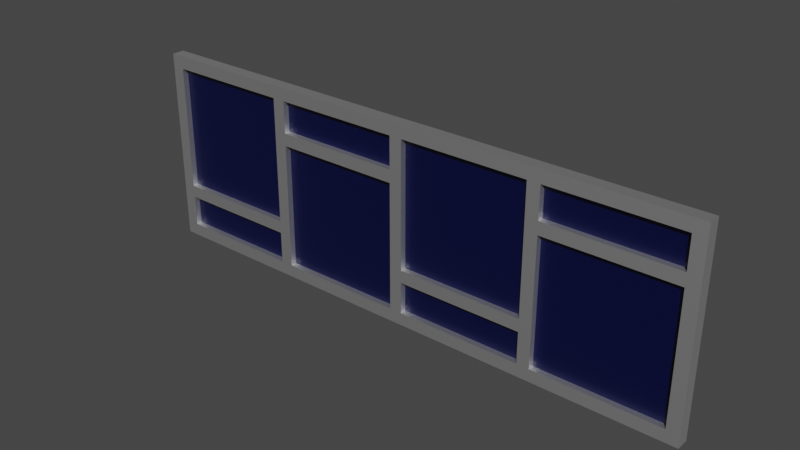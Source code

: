 # Source: Janela_Dupla_Extendida.blend  (saved by Blender 2.80.75; exported with 4.5.12 LTS)
import bpy
from mathutils import Matrix  # noqa: F401  (used for matrix-valued properties, if any)

bpy.ops.wm.read_factory_settings(use_empty=True)
scene = bpy.context.scene
scene.name = 'Scene'

# ---- collections
col_collection = bpy.data.collections.new('Collection'); scene.collection.children.link(col_collection)

# ---- materials (node trees are filled in below, after node groups)
mat_branco_metal = bpy.data.materials.new('branco_metal')
mat_branco_metal.use_transparent_shadow = False
mat_azul_vidro = bpy.data.materials.new('azul_vidro')
mat_azul_vidro.alpha_threshold = 0.0
mat_azul_vidro.use_transparent_shadow = False
mat_azul_vidro.line_color = (0.0, 0.0, 0.0, 1.0)
mat_branco_metal_001 = bpy.data.materials.new('branco_metal.001')
mat_branco_metal_001.use_transparent_shadow = False
mat_azul_vidro_001 = bpy.data.materials.new('azul_vidro.001')
mat_azul_vidro_001.alpha_threshold = 0.0
mat_azul_vidro_001.use_transparent_shadow = False
mat_azul_vidro_001.line_color = (0.0, 0.0, 0.0, 1.0)

# ---- material node trees
mat_branco_metal.use_nodes = True; mat_branco_metal.node_tree.nodes.clear()
_N = mat_branco_metal.node_tree.nodes; _L = mat_branco_metal.node_tree.links
n0 = _N.new('ShaderNodeOutputMaterial'); n0.name = 'Material Output'; n0.location = (300, 300)
n1 = _N.new('ShaderNodeBsdfPrincipled'); n1.name = 'Principled BSDF'; n1.location = (10, 300)
n1.distribution = 'GGX'
n1.subsurface_method = 'BURLEY'
n1.inputs[0].default_value = (1.0, 1.0, 1.0, 1.0)
n1.inputs[1].default_value = 1.0
n1.inputs[3].default_value = 1.45
n1.inputs[27].default_value = (0.0, 0.0, 0.0, 1.0)
n1.inputs[28].default_value = 1.0
_L.new(n1.outputs[0], n0.inputs[0])
n0.is_active_output = True
mat_azul_vidro.use_nodes = True; mat_azul_vidro.node_tree.nodes.clear()
_N = mat_azul_vidro.node_tree.nodes; _L = mat_azul_vidro.node_tree.links
n0 = _N.new('ShaderNodeOutputMaterial'); n0.name = 'Material Output'; n0.location = (300, 300)
n1 = _N.new('ShaderNodeBsdfPrincipled'); n1.name = 'Principled BSDF'; n1.location = (10, 300)
n1.distribution = 'GGX'
n1.subsurface_method = 'BURLEY'
n1.inputs[0].default_value = (0.0007159, 0.00202, 0.03968, 1.0)
n1.inputs[2].default_value = 0.4
n1.inputs[3].default_value = 1.45
n1.inputs[27].default_value = (0.0, 0.0, 0.0, 1.0)
n1.inputs[28].default_value = 1.0
_L.new(n1.outputs[0], n0.inputs[0])
n0.is_active_output = True
mat_branco_metal_001.use_nodes = True; mat_branco_metal_001.node_tree.nodes.clear()
_N = mat_branco_metal_001.node_tree.nodes; _L = mat_branco_metal_001.node_tree.links
n0 = _N.new('ShaderNodeOutputMaterial'); n0.name = 'Material Output'; n0.location = (300, 300)
n1 = _N.new('ShaderNodeBsdfPrincipled'); n1.name = 'Principled BSDF'; n1.location = (10, 300)
n1.distribution = 'GGX'
n1.subsurface_method = 'BURLEY'
n1.inputs[0].default_value = (1.0, 1.0, 1.0, 1.0)
n1.inputs[1].default_value = 1.0
n1.inputs[3].default_value = 1.45
n1.inputs[27].default_value = (0.0, 0.0, 0.0, 1.0)
n1.inputs[28].default_value = 1.0
_L.new(n1.outputs[0], n0.inputs[0])
n0.is_active_output = True
mat_azul_vidro_001.use_nodes = True; mat_azul_vidro_001.node_tree.nodes.clear()
_N = mat_azul_vidro_001.node_tree.nodes; _L = mat_azul_vidro_001.node_tree.links
n0 = _N.new('ShaderNodeOutputMaterial'); n0.name = 'Material Output'; n0.location = (300, 300)
n1 = _N.new('ShaderNodeBsdfPrincipled'); n1.name = 'Principled BSDF'; n1.location = (10, 300)
n1.distribution = 'GGX'
n1.subsurface_method = 'BURLEY'
n1.inputs[0].default_value = (0.0007159, 0.00202, 0.03968, 1.0)
n1.inputs[2].default_value = 0.4
n1.inputs[3].default_value = 1.45
n1.inputs[27].default_value = (0.0, 0.0, 0.0, 1.0)
n1.inputs[28].default_value = 1.0
_L.new(n1.outputs[0], n0.inputs[0])
n0.is_active_output = True

# ---- world
world_world = bpy.data.worlds.new('World'); scene.world = world_world
world_world.use_nodes = True; world_world.node_tree.nodes.clear()
_N = world_world.node_tree.nodes; _L = world_world.node_tree.links
n0 = _N.new('ShaderNodeOutputWorld'); n0.name = 'World Output'; n0.location = (300, 300)
n1 = _N.new('ShaderNodeBackground'); n1.name = 'Background'; n1.location = (10, 300)
n1.inputs[0].default_value = (0.05088, 0.05088, 0.05088, 1.0)
_L.new(n1.outputs[0], n0.inputs[0])
n0.is_active_output = True
world_world.color = (0.05088, 0.05088, 0.05088)
world_world.use_sun_shadow = False
world_world.sun_shadow_jitter_overblur = 0.0

# ---- meshes
me_cube_006 = bpy.data.meshes.new('Cube.006')
me_cube_006.from_pydata([(13.5, -1.0, -0.1), (6.5, -1.0, -2.3), (-13.5, -1.0, -2.3), (-15.5, -1.0, -2.3), (8.5, -1.0, -2.1), (15.5, -1.0, -2.3), (15.5, -1.0, -2.1), (6.5, 1.0, 0.1), (-15.5, -1.0, -0.1), (-15.5, -1.0, 0.1), (8.5, -1.0, 0.1), (15.5, -1.0, -0.1), (-15.5, -1.0, -2.1), (-13.5, -1.0, -2.1), (-13.5, -1.0, -0.1), (6.5, -1.0, -2.1), (8.5, 0.05, -0.1), (13.5, 0.05, -0.1), (8.5, -0.05, -0.1), (8.5, 0.05, -2.1), (13.5, -0.05, -2.1), (-13.5, 0.05, -0.1), (-13.5, -0.05, -0.1), (-13.5, 0.05, -2.1), (-13.5, -0.05, -2.1), (6.5, -0.05, -2.1), (-13.5, -1.0, 2.1), (-13.5, 1.0, 2.1), (13.5, -1.0, 2.3), (-6.5, 1.0, 2.3), (13.5, 1.0, 2.3), (-6.5, -1.0, 2.1), (13.5, 1.0, 2.1), (15.5, 1.0, 2.3), (-8.5, -1.0, 2.1), (-15.5, -1.0, 2.3), (-15.5, 1.0, 2.1), (15.5, -1.0, 0.1), (-6.5, -1.0, 0.1), (-8.5, -1.0, 0.1), (-8.5, 1.0, 2.1), (-8.5, 0.05, 0.1), (-13.5, 0.05, 0.1), (-8.5, -0.05, 2.1), (13.5, 0.05, 0.1), (-6.5, 0.05, 0.1), (13.5, 0.05, 2.1), (-6.5, -0.05, 2.1), (13.5, -1.0, -2.1), (13.5, 1.0, -2.1), (13.5, 1.0, -0.1), (6.5, 1.0, -2.3), (-13.5, 1.0, -2.3), (-15.5, 1.0, -2.3), (8.5, 1.0, -2.3), (8.5, -1.0, -2.3), (8.5, 1.0, -2.1), (15.5, 1.0, -2.3), (15.5, 1.0, -2.1), (6.5, -1.0, -0.1), (-13.5, 1.0, -0.1), (6.5, -1.0, 0.1), (-13.5, 1.0, 0.1), (-15.5, 1.0, 0.1), (8.5, 1.0, -0.1), (8.5, 1.0, 0.1), (15.5, 1.0, -0.1), (15.5, 1.0, 0.1), (-15.5, 1.0, -2.1), (-15.5, 1.0, -0.1), (-13.5, 1.0, -2.1), (6.5, 1.0, -2.1), (6.5, 1.0, -0.1), (8.5, -1.0, -0.1), (13.5, -0.05, -0.1), (13.5, 0.05, -2.1), (8.5, -0.05, -2.1), (6.5, 0.05, -0.1), (6.5, -0.05, -0.1), (6.5, 0.05, -2.1), (-13.5, -1.0, 0.1), (-15.5, -1.0, 2.1), (-6.5, -1.0, 2.3), (15.5, -1.0, 2.3), (15.5, 1.0, 2.1), (-8.5, 1.0, 2.3), (-8.5, -1.0, 2.3), (-15.5, 1.0, 2.3), (-6.5, 1.0, 0.1), (-8.5, 1.0, 0.1), (15.5, -1.0, 2.1), (13.5, -1.0, 2.1), (13.5, -1.0, 0.1), (13.5, 1.0, 0.1), (-6.5, 1.0, 2.1), (-8.5, -0.05, 0.1), (-13.5, -0.05, 0.1), (-8.5, 0.05, 2.1), (-13.5, 0.05, 2.1), (-13.5, -0.05, 2.1), (13.5, -0.05, 0.1), (-6.5, -0.05, 0.1), (-6.5, 0.05, 2.1), (13.5, -0.05, 2.1)], [], [(48, 0, 50, 49), (49, 50, 66, 58), (6, 11, 0, 48), (49, 58, 6, 48), (66, 50, 0, 11), (1, 2, 3, 53, 52, 51, 54, 57, 5, 55), (71, 70, 68, 12, 13, 15, 4, 6, 58, 56), (51, 52, 53, 68, 70, 71, 56, 58, 57, 54), (55, 5, 6, 4, 15, 13, 12, 3, 2, 1), (72, 60, 69, 63, 62, 7, 65, 67, 66, 64), (61, 80, 9, 8, 14, 59, 73, 11, 37, 10), (59, 14, 8, 69, 60, 72, 64, 66, 11, 73), (68, 69, 60, 70), (70, 60, 14, 13), (13, 14, 8, 12), (68, 70, 13, 12), (60, 69, 8, 14), (15, 59, 72, 71), (71, 72, 64, 56), (56, 64, 73, 4), (4, 73, 59, 15), (71, 56, 4, 15), (64, 72, 59, 73), (16, 19, 76, 18), (74, 18, 76, 20), (20, 76, 19, 75), (75, 17, 74, 20), (17, 16, 18, 74), (75, 19, 16, 17), (21, 23, 24, 22), (78, 22, 24, 25), (25, 24, 23, 79), (79, 77, 78, 25), (77, 21, 22, 78), (79, 23, 21, 77), (26, 80, 62, 27), (27, 62, 63, 36), (81, 9, 80, 26), (27, 36, 81, 26), (63, 62, 80, 9), (82, 28, 83, 33, 30, 29, 85, 87, 35, 86), (94, 32, 84, 90, 91, 31, 34, 81, 36, 40), (29, 30, 33, 84, 32, 94, 40, 36, 87, 85), (58, 66, 67, 84, 33, 83, 90, 37, 11, 6, 5, 57), (86, 35, 81, 34, 31, 91, 90, 83, 28, 82), (38, 92, 37, 67, 93, 88, 89, 63, 9, 39), (84, 67, 93, 32), (32, 93, 92, 91), (91, 92, 37, 90), (84, 32, 91, 90), (93, 67, 37, 92), (31, 38, 88, 94), (94, 88, 89, 40), (40, 89, 39, 34), (34, 39, 38, 31), (94, 40, 34, 31), (89, 88, 38, 39), (41, 97, 43, 95), (96, 95, 43, 99), (99, 43, 97, 98), (98, 42, 96, 99), (42, 41, 95, 96), (98, 97, 41, 42), (44, 46, 103, 100), (101, 100, 103, 47), (47, 103, 46, 102), (102, 45, 101, 47), (45, 44, 100, 101), (102, 46, 44, 45), (68, 53, 3, 12, 8, 9, 81, 35, 87, 36, 63, 69)])
me_cube_006.polygons.foreach_set('material_index', [0, 0, 0, 0, 0, 0, 0, 0, 0, 0, 0, 0, 0, 0, 0, 0, 0, 0, 0, 0, 0, 0, 0, 1, 1, 1, 1, 1, 1, 1, 1, 1, 1, 1, 1, 0, 0, 0, 0, 0, 0, 0, 0, 0, 0, 0, 0, 0, 0, 0, 0, 0, 0, 0, 0, 0, 0, 1, 1, 1, 1, 1, 1, 1, 1, 1, 1, 1, 1, 0])
_uv = me_cube_006.uv_layers.new(name='UVMap')
_uv.uv.foreach_set('vector', [0.375, 0.0, 0.625, 0.0, 0.625, 0.25, 0.375, 0.25, 0.375, 0.25, 0.625, 0.25, 0.625, 0.5, 0.375, 0.5, 0.375, 0.75, 0.625, 0.75, 0.625, 1.0, 0.375, 1.0, 0.125, 0.5, 0.375, 0.5, 0.375, 0.75, 0.125, 0.75, 0.625, 0.5, 0.875, 0.5, 0.875, 0.75, 0.625, 0.75, 0.375, 0.0, 0.625, 0.0, 0.625, 0.0, 0.625, 0.25, 0.625, 0.25, 0.375, 0.25, 0.375, 0.25, 0.375, 0.25, 0.375, 0.0, 0.375, 0.0, 0.375, 0.5, 0.625, 0.5, 0.625, 0.5, 0.625, 0.75, 0.625, 0.75, 0.375, 0.75, 0.375, 0.75, 0.375, 0.75, 0.375, 0.5, 0.375, 0.5, 0.375, 0.25, 0.625, 0.25, 0.625, 0.25, 0.625, 0.5, 0.625, 0.5, 0.375, 0.5, 0.375, 0.5, 0.375, 0.5, 0.375, 0.25, 0.375, 0.25, 0.375, 1.0, 0.375, 1.0, 0.375, 0.75, 0.375, 0.75, 0.375, 0.75, 0.625, 0.75, 0.625, 0.75, 0.625, 1.0, 0.625, 1.0, 0.375, 1.0, 0.375, 0.25, 0.625, 0.25, 0.625, 0.25, 0.625, 0.5, 0.625, 0.5, 0.375, 0.5, 0.375, 0.5, 0.375, 0.5, 0.375, 0.25, 0.375, 0.25, 0.375, 0.75, 0.625, 0.75, 0.625, 0.75, 0.625, 1.0, 0.625, 1.0, 0.375, 1.0, 0.375, 1.0, 0.375, 1.0, 0.375, 0.75, 0.375, 0.75, 0.375, 0.0, 0.625, 0.0, 0.625, 0.0, 0.625, 0.25, 0.625, 0.25, 0.375, 0.25, 0.375, 0.25, 0.375, 0.25, 0.375, 0.0, 0.375, 0.0, 0.375, 0.25, 0.625, 0.25, 0.625, 0.5, 0.375, 0.5, 0.375, 0.5, 0.625, 0.5, 0.625, 0.75, 0.375, 0.75, 0.375, 0.75, 0.625, 0.75, 0.625, 1.0, 0.375, 1.0, 0.125, 0.5, 0.375, 0.5, 0.375, 0.75, 0.125, 0.75, 0.625, 0.5, 0.875, 0.5, 0.875, 0.75, 0.625, 0.75, 0.375, 0.0, 0.625, 0.0, 0.625, 0.25, 0.375, 0.25, 0.375, 0.25, 0.625, 0.25, 0.625, 0.5, 0.375, 0.5, 0.375, 0.5, 0.625, 0.5, 0.625, 0.75, 0.375, 0.75, 0.375, 0.75, 0.625, 0.75, 0.625, 1.0, 0.375, 1.0, 0.125, 0.5, 0.375, 0.5, 0.375, 0.75, 0.125, 0.75, 0.625, 0.5, 0.875, 0.5, 0.875, 0.75, 0.625, 0.75, 0.375, 0.0, 0.625, 0.0, 0.625, 0.25, 0.375, 0.25, 0.375, 0.25, 0.625, 0.25, 0.625, 0.5, 0.375, 0.5, 0.375, 0.5, 0.625, 0.5, 0.625, 0.75, 0.375, 0.75, 0.375, 0.75, 0.625, 0.75, 0.625, 1.0, 0.375, 1.0, 0.125, 0.5, 0.375, 0.5, 0.375, 0.75, 0.125, 0.75, 0.625, 0.5, 0.875, 0.5, 0.875, 0.75, 0.625, 0.75, 0.375, 0.0, 0.625, 0.0, 0.625, 0.25, 0.375, 0.25, 0.375, 0.25, 0.625, 0.25, 0.625, 0.5, 0.375, 0.5, 0.375, 0.5, 0.625, 0.5, 0.625, 0.75, 0.375, 0.75, 0.375, 0.75, 0.625, 0.75, 0.625, 1.0, 0.375, 1.0, 0.125, 0.5, 0.375, 0.5, 0.375, 0.75, 0.125, 0.75, 0.625, 0.5, 0.875, 0.5, 0.875, 0.75, 0.625, 0.75, 0.375, 0.0, 0.625, 0.0, 0.625, 0.25, 0.375, 0.25, 0.375, 0.25, 0.625, 0.25, 0.625, 0.5, 0.375, 0.5, 0.375, 0.75, 0.625, 0.75, 0.625, 1.0, 0.375, 1.0, 0.125, 0.5, 0.375, 0.5, 0.375, 0.75, 0.125, 0.75, 0.625, 0.5, 0.875, 0.5, 0.875, 0.75, 0.625, 0.75, 0.375, 0.0, 0.625, 0.0, 0.625, 0.0, 0.625, 0.25, 0.625, 0.25, 0.375, 0.25, 0.375, 0.25, 0.375, 0.25, 0.375, 0.0, 0.375, 0.0, 0.375, 0.5, 0.625, 0.5, 0.625, 0.5, 0.625, 0.75, 0.625, 0.75, 0.375, 0.75, 0.375, 0.75, 0.375, 0.75, 0.375, 0.5, 0.375, 0.5, 0.375, 0.25, 0.625, 0.25, 0.625, 0.25, 0.625, 0.5, 0.625, 0.5, 0.375, 0.5, 0.375, 0.5, 0.375, 0.5, 0.375, 0.25, 0.375, 0.25, 0.375, 0.5, 0.125, 0.5, 0.625, 0.25, 0.625, 0.5, 0.875, 0.5, 0.875, 0.75, 0.375, 0.0, 0.375, 0.75, 0.625, 0.75, 0.375, 0.75, 0.125, 0.75, 0.125, 0.5, 0.375, 1.0, 0.375, 1.0, 0.375, 0.75, 0.375, 0.75, 0.375, 0.75, 0.625, 0.75, 0.625, 0.75, 0.625, 1.0, 0.625, 1.0, 0.375, 1.0, 0.375, 0.0, 0.625, 0.0, 0.625, 0.0, 0.625, 0.25, 0.625, 0.25, 0.375, 0.25, 0.375, 0.25, 0.375, 0.25, 0.375, 0.0, 0.375, 0.0, 0.375, 0.25, 0.625, 0.25, 0.625, 0.5, 0.375, 0.5, 0.375, 0.5, 0.625, 0.5, 0.625, 0.75, 0.375, 0.75, 0.375, 0.75, 0.625, 0.75, 0.625, 1.0, 0.375, 1.0, 0.125, 0.5, 0.375, 0.5, 0.375, 0.75, 0.125, 0.75, 0.625, 0.5, 0.875, 0.5, 0.875, 0.75, 0.625, 0.75, 0.375, 0.0, 0.625, 0.0, 0.625, 0.25, 0.375, 0.25, 0.375, 0.25, 0.625, 0.25, 0.625, 0.5, 0.375, 0.5, 0.375, 0.5, 0.625, 0.5, 0.625, 0.75, 0.375, 0.75, 0.375, 0.75, 0.625, 0.75, 0.625, 1.0, 0.375, 1.0, 0.125, 0.5, 0.375, 0.5, 0.375, 0.75, 0.125, 0.75, 0.625, 0.5, 0.875, 0.5, 0.875, 0.75, 0.625, 0.75, 0.375, 0.0, 0.625, 0.0, 0.625, 0.25, 0.375, 0.25, 0.375, 0.25, 0.625, 0.25, 0.625, 0.5, 0.375, 0.5, 0.375, 0.5, 0.625, 0.5, 0.625, 0.75, 0.375, 0.75, 0.375, 0.75, 0.625, 0.75, 0.625, 1.0, 0.375, 1.0, 0.125, 0.5, 0.375, 0.5, 0.375, 0.75, 0.125, 0.75, 0.625, 0.5, 0.875, 0.5, 0.875, 0.75, 0.625, 0.75, 0.375, 0.0, 0.625, 0.0, 0.625, 0.25, 0.375, 0.25, 0.375, 0.25, 0.625, 0.25, 0.625, 0.5, 0.375, 0.5, 0.375, 0.5, 0.625, 0.5, 0.625, 0.75, 0.375, 0.75, 0.375, 0.75, 0.625, 0.75, 0.625, 1.0, 0.375, 1.0, 0.125, 0.5, 0.375, 0.5, 0.375, 0.75, 0.125, 0.75, 0.625, 0.5, 0.875, 0.5, 0.875, 0.75, 0.625, 0.75, 0.625, 0.5, 0.875, 0.5, 0.875, 0.75, 0.375, 0.0, 0.875, 0.75, 0.625, 0.75, 0.375, 0.75, 0.125, 0.75, 0.125, 0.5, 0.375, 0.5, 0.625, 0.5, 0.625, 0.25])
me_cube_006.materials.append(mat_branco_metal)
me_cube_006.materials.append(mat_azul_vidro)
me_cube_006.use_remesh_preserve_volume = False
me_cube_006.use_remesh_preserve_attributes = False
me_cube_006.use_mirror_vertex_groups = False
me_cube_006.update()
me_cube_000 = bpy.data.meshes.new('Cube.000')
me_cube_000.from_pydata([(13.5, -1.0, -0.1), (8.5, -1.0, -2.1), (15.5, -1.0, -2.1), (6.5, 1.0, 0.1), (-15.5, -1.0, -0.1), (-15.5, -1.0, 0.1), (8.5, -1.0, 0.1), (15.5, -1.0, -0.1), (-15.5, -1.0, -2.1), (-13.5, -1.0, -2.1), (-13.5, -1.0, -0.1), (6.5, -1.0, -2.1), (8.5, 0.05, -0.1), (13.5, 0.05, -0.1), (8.5, -0.05, -0.1), (8.5, 0.05, -2.1), (13.5, -0.05, -2.1), (-13.5, 0.05, -0.1), (-13.5, -0.05, -0.1), (-13.5, 0.05, -2.1), (-13.5, -0.05, -2.1), (6.5, -0.05, -2.1), (-13.5, -1.0, 2.1), (-13.5, 1.0, 2.1), (13.5, -1.0, 2.3), (-6.5, 1.0, 2.3), (13.5, 1.0, 2.3), (-6.5, -1.0, 2.1), (13.5, 1.0, 2.1), (15.5, 1.0, 2.3), (-8.5, -1.0, 2.1), (-15.5, -1.0, 2.3), (-15.5, 1.0, 2.1), (15.5, -1.0, 0.1), (-6.5, -1.0, 0.1), (-8.5, -1.0, 0.1), (-8.5, 1.0, 2.1), (-8.5, 0.05, 0.1), (-13.5, 0.05, 0.1), (-8.5, -0.05, 2.1), (13.5, 0.05, 0.1), (-6.5, 0.05, 0.1), (13.5, 0.05, 2.1), (-6.5, -0.05, 2.1), (13.5, -1.0, -2.1), (13.5, 1.0, -2.1), (13.5, 1.0, -0.1), (8.5, 1.0, -2.1), (15.5, 1.0, -2.1), (6.5, -1.0, -0.1), (-13.5, 1.0, -0.1), (6.5, -1.0, 0.1), (-13.5, 1.0, 0.1), (-15.5, 1.0, 0.1), (8.5, 1.0, -0.1), (8.5, 1.0, 0.1), (15.5, 1.0, -0.1), (15.5, 1.0, 0.1), (-15.5, 1.0, -2.1), (-15.5, 1.0, -0.1), (-13.5, 1.0, -2.1), (6.5, 1.0, -2.1), (6.5, 1.0, -0.1), (8.5, -1.0, -0.1), (13.5, -0.05, -0.1), (13.5, 0.05, -2.1), (8.5, -0.05, -2.1), (6.5, 0.05, -0.1), (6.5, -0.05, -0.1), (6.5, 0.05, -2.1), (-13.5, -1.0, 0.1), (-15.5, -1.0, 2.1), (-6.5, -1.0, 2.3), (15.5, -1.0, 2.3), (15.5, 1.0, 2.1), (-8.5, 1.0, 2.3), (-8.5, -1.0, 2.3), (-15.5, 1.0, 2.3), (-6.5, 1.0, 0.1), (-8.5, 1.0, 0.1), (15.5, -1.0, 2.1), (13.5, -1.0, 2.1), (13.5, -1.0, 0.1), (13.5, 1.0, 0.1), (-6.5, 1.0, 2.1), (-8.5, -0.05, 0.1), (-13.5, -0.05, 0.1), (-8.5, 0.05, 2.1), (-13.5, 0.05, 2.1), (-13.5, -0.05, 2.1), (13.5, -0.05, 0.1), (-6.5, -0.05, 0.1), (-6.5, 0.05, 2.1), (13.5, -0.05, 2.1)], [], [(44, 0, 46, 45), (45, 46, 56, 48), (2, 7, 0, 44), (45, 48, 2, 44), (56, 46, 0, 7), (56, 7, 2, 48), (4, 59, 58, 8), (71, 31, 77, 32), (57, 33, 7, 56), (62, 50, 59, 53, 52, 3, 55, 57, 56, 54), (51, 70, 5, 4, 10, 49, 63, 7, 33, 6), (49, 10, 4, 59, 50, 62, 54, 56, 7, 63), (58, 59, 50, 60), (60, 50, 10, 9), (9, 10, 4, 8), (58, 60, 9, 8), (50, 59, 4, 10), (11, 49, 62, 61), (61, 62, 54, 47), (47, 54, 63, 1), (1, 63, 49, 11), (61, 47, 1, 11), (54, 62, 49, 63), (12, 15, 66, 14), (64, 14, 66, 16), (16, 66, 15, 65), (65, 13, 64, 16), (13, 12, 14, 64), (65, 15, 12, 13), (17, 19, 20, 18), (68, 18, 20, 21), (21, 20, 19, 69), (69, 67, 68, 21), (67, 17, 18, 68), (69, 19, 17, 67), (22, 70, 52, 23), (23, 52, 53, 32), (71, 5, 70, 22), (23, 32, 71, 22), (53, 52, 70, 5), (72, 24, 73, 29, 26, 25, 75, 77, 31, 76), (84, 28, 74, 80, 81, 27, 30, 71, 32, 36), (25, 26, 29, 74, 28, 84, 36, 32, 77, 75), (5, 53, 59, 4), (76, 31, 71, 30, 27, 81, 80, 73, 24, 72), (34, 82, 33, 57, 83, 78, 79, 53, 5, 35), (74, 57, 83, 28), (28, 83, 82, 81), (81, 82, 33, 80), (74, 28, 81, 80), (83, 57, 33, 82), (27, 34, 78, 84), (84, 78, 79, 36), (36, 79, 35, 30), (30, 35, 34, 27), (84, 36, 30, 27), (79, 78, 34, 35), (37, 87, 39, 85), (86, 85, 39, 89), (89, 39, 87, 88), (88, 38, 86, 89), (38, 37, 85, 86), (88, 87, 37, 38), (40, 42, 93, 90), (91, 90, 93, 43), (43, 93, 42, 92), (92, 41, 91, 43), (41, 40, 90, 91), (92, 42, 40, 41), (32, 53, 5, 71), (80, 33, 57, 74), (73, 80, 74, 29)])
me_cube_000.polygons.foreach_set('material_index', [0, 0, 0, 0, 0, 0, 0, 0, 0, 0, 0, 0, 0, 0, 0, 0, 0, 0, 0, 0, 0, 0, 0, 1, 1, 1, 1, 1, 1, 1, 1, 1, 1, 1, 1, 0, 0, 0, 0, 0, 0, 0, 0, 0, 0, 0, 0, 0, 0, 0, 0, 0, 0, 0, 0, 0, 0, 1, 1, 1, 1, 1, 1, 1, 1, 1, 1, 1, 1, 0, 0, 0])
_uv = me_cube_000.uv_layers.new(name='UVMap')
_uv.uv.foreach_set('vector', [0.375, 0.0, 0.625, 0.0, 0.625, 0.25, 0.375, 0.25, 0.375, 0.25, 0.625, 0.25, 0.625, 0.5, 0.375, 0.5, 0.375, 0.75, 0.625, 0.75, 0.625, 1.0, 0.375, 1.0, 0.125, 0.5, 0.375, 0.5, 0.375, 0.75, 0.125, 0.75, 0.625, 0.5, 0.875, 0.5, 0.875, 0.75, 0.625, 0.75, 0.0, 0.0, 0.0, 0.0, 0.0, 0.0, 0.0, 0.0, 0.0, 0.0, 0.0, 0.0, 0.0, 0.0, 0.0, 0.0, 0.0, 0.0, 0.0, 0.0, 0.0, 0.0, 0.0, 0.0, 0.0, 0.0, 0.0, 0.0, 0.0, 0.0, 0.0, 0.0, 0.375, 0.25, 0.625, 0.25, 0.625, 0.25, 0.625, 0.5, 0.625, 0.5, 0.375, 0.5, 0.375, 0.5, 0.375, 0.5, 0.375, 0.25, 0.375, 0.25, 0.375, 0.75, 0.625, 0.75, 0.625, 0.75, 0.625, 1.0, 0.625, 1.0, 0.375, 1.0, 0.375, 1.0, 0.375, 1.0, 0.375, 0.75, 0.375, 0.75, 0.375, 0.0, 0.625, 0.0, 0.625, 0.0, 0.625, 0.25, 0.625, 0.25, 0.375, 0.25, 0.375, 0.25, 0.375, 0.25, 0.375, 0.0, 0.375, 0.0, 0.375, 0.25, 0.625, 0.25, 0.625, 0.5, 0.375, 0.5, 0.375, 0.5, 0.625, 0.5, 0.625, 0.75, 0.375, 0.75, 0.375, 0.75, 0.625, 0.75, 0.625, 1.0, 0.375, 1.0, 0.125, 0.5, 0.375, 0.5, 0.375, 0.75, 0.125, 0.75, 0.625, 0.5, 0.875, 0.5, 0.875, 0.75, 0.625, 0.75, 0.375, 0.0, 0.625, 0.0, 0.625, 0.25, 0.375, 0.25, 0.375, 0.25, 0.625, 0.25, 0.625, 0.5, 0.375, 0.5, 0.375, 0.5, 0.625, 0.5, 0.625, 0.75, 0.375, 0.75, 0.375, 0.75, 0.625, 0.75, 0.625, 1.0, 0.375, 1.0, 0.125, 0.5, 0.375, 0.5, 0.375, 0.75, 0.125, 0.75, 0.625, 0.5, 0.875, 0.5, 0.875, 0.75, 0.625, 0.75, 0.375, 0.0, 0.625, 0.0, 0.625, 0.25, 0.375, 0.25, 0.375, 0.25, 0.625, 0.25, 0.625, 0.5, 0.375, 0.5, 0.375, 0.5, 0.625, 0.5, 0.625, 0.75, 0.375, 0.75, 0.375, 0.75, 0.625, 0.75, 0.625, 1.0, 0.375, 1.0, 0.125, 0.5, 0.375, 0.5, 0.375, 0.75, 0.125, 0.75, 0.625, 0.5, 0.875, 0.5, 0.875, 0.75, 0.625, 0.75, 0.375, 0.0, 0.625, 0.0, 0.625, 0.25, 0.375, 0.25, 0.375, 0.25, 0.625, 0.25, 0.625, 0.5, 0.375, 0.5, 0.375, 0.5, 0.625, 0.5, 0.625, 0.75, 0.375, 0.75, 0.375, 0.75, 0.625, 0.75, 0.625, 1.0, 0.375, 1.0, 0.125, 0.5, 0.375, 0.5, 0.375, 0.75, 0.125, 0.75, 0.625, 0.5, 0.875, 0.5, 0.875, 0.75, 0.625, 0.75, 0.375, 0.0, 0.625, 0.0, 0.625, 0.25, 0.375, 0.25, 0.375, 0.25, 0.625, 0.25, 0.625, 0.5, 0.375, 0.5, 0.375, 0.75, 0.625, 0.75, 0.625, 1.0, 0.375, 1.0, 0.125, 0.5, 0.375, 0.5, 0.375, 0.75, 0.125, 0.75, 0.625, 0.5, 0.875, 0.5, 0.875, 0.75, 0.625, 0.75, 0.375, 0.0, 0.625, 0.0, 0.625, 0.0, 0.625, 0.25, 0.625, 0.25, 0.375, 0.25, 0.375, 0.25, 0.375, 0.25, 0.375, 0.0, 0.375, 0.0, 0.375, 0.5, 0.625, 0.5, 0.625, 0.5, 0.625, 0.75, 0.625, 0.75, 0.375, 0.75, 0.375, 0.75, 0.375, 0.75, 0.375, 0.5, 0.375, 0.5, 0.375, 0.25, 0.625, 0.25, 0.625, 0.25, 0.625, 0.5, 0.625, 0.5, 0.375, 0.5, 0.375, 0.5, 0.375, 0.5, 0.375, 0.25, 0.375, 0.25, 0.0, 0.0, 0.0, 0.0, 0.0, 0.0, 0.0, 0.0, 0.375, 1.0, 0.375, 1.0, 0.375, 0.75, 0.375, 0.75, 0.375, 0.75, 0.625, 0.75, 0.625, 0.75, 0.625, 1.0, 0.625, 1.0, 0.375, 1.0, 0.375, 0.0, 0.625, 0.0, 0.625, 0.0, 0.625, 0.25, 0.625, 0.25, 0.375, 0.25, 0.375, 0.25, 0.375, 0.25, 0.375, 0.0, 0.375, 0.0, 0.375, 0.25, 0.625, 0.25, 0.625, 0.5, 0.375, 0.5, 0.375, 0.5, 0.625, 0.5, 0.625, 0.75, 0.375, 0.75, 0.375, 0.75, 0.625, 0.75, 0.625, 1.0, 0.375, 1.0, 0.125, 0.5, 0.375, 0.5, 0.375, 0.75, 0.125, 0.75, 0.625, 0.5, 0.875, 0.5, 0.875, 0.75, 0.625, 0.75, 0.375, 0.0, 0.625, 0.0, 0.625, 0.25, 0.375, 0.25, 0.375, 0.25, 0.625, 0.25, 0.625, 0.5, 0.375, 0.5, 0.375, 0.5, 0.625, 0.5, 0.625, 0.75, 0.375, 0.75, 0.375, 0.75, 0.625, 0.75, 0.625, 1.0, 0.375, 1.0, 0.125, 0.5, 0.375, 0.5, 0.375, 0.75, 0.125, 0.75, 0.625, 0.5, 0.875, 0.5, 0.875, 0.75, 0.625, 0.75, 0.375, 0.0, 0.625, 0.0, 0.625, 0.25, 0.375, 0.25, 0.375, 0.25, 0.625, 0.25, 0.625, 0.5, 0.375, 0.5, 0.375, 0.5, 0.625, 0.5, 0.625, 0.75, 0.375, 0.75, 0.375, 0.75, 0.625, 0.75, 0.625, 1.0, 0.375, 1.0, 0.125, 0.5, 0.375, 0.5, 0.375, 0.75, 0.125, 0.75, 0.625, 0.5, 0.875, 0.5, 0.875, 0.75, 0.625, 0.75, 0.375, 0.0, 0.625, 0.0, 0.625, 0.25, 0.375, 0.25, 0.375, 0.25, 0.625, 0.25, 0.625, 0.5, 0.375, 0.5, 0.375, 0.5, 0.625, 0.5, 0.625, 0.75, 0.375, 0.75, 0.375, 0.75, 0.625, 0.75, 0.625, 1.0, 0.375, 1.0, 0.125, 0.5, 0.375, 0.5, 0.375, 0.75, 0.125, 0.75, 0.625, 0.5, 0.875, 0.5, 0.875, 0.75, 0.625, 0.75, 0.0, 0.0, 0.0, 0.0, 0.0, 0.0, 0.0, 0.0, 0.0, 0.0, 0.0, 0.0, 0.0, 0.0, 0.0, 0.0, 0.0, 0.0, 0.0, 0.0, 0.0, 0.0, 0.0, 0.0])
me_cube_000.materials.append(mat_branco_metal_001)
me_cube_000.materials.append(mat_azul_vidro_001)
me_cube_000.use_remesh_preserve_volume = False
me_cube_000.use_remesh_preserve_attributes = False
me_cube_000.use_mirror_vertex_groups = False
me_cube_000.update()

# ---- objects
ob_metal = bpy.data.objects.new('metal', me_cube_006)
ob_metal_001 = bpy.data.objects.new('metal.001', me_cube_000)

# ---- transforms, parenting, visibility, modifiers, constraints
ob_metal.location = (0.0, 0.0, -1.5e-08)
ob_metal.rotation_euler = (0.0, 1.571, 0.0)
ob_metal.scale = (0.1, 0.1, 1.0)
ob_metal.lineart.crease_threshold = 0.0
ob_metal_001.location = (4.4, 0.0, -1.5e-08)
ob_metal_001.rotation_euler = (0.0, 1.571, 0.0)
ob_metal_001.scale = (0.1, 0.1, 1.0)
ob_metal_001.lineart.crease_threshold = 0.0

# ---- collection membership
col_collection.objects.link(ob_metal)
col_collection.objects.link(ob_metal_001)

# ---- scene / render settings (as saved in the file)
scene.frame_start = 0; scene.frame_end = 250; scene.frame_set(1)
scene.render.engine = 'BLENDER_EEVEE_NEXT'
scene.cycles.use_denoising = False
scene.cycles.samples = 128
scene.cycles.sampling_pattern = 'TABULATED_SOBOL'
scene.cycles.use_adaptive_sampling = False
scene.cycles.use_light_tree = False
scene.view_settings.view_transform = 'Filmic'
bpy.context.view_layer.update()

# ---- added for rendering (the .blend has no active camera and no usable light): camera, sun
cam_auto = bpy.data.cameras.new('AutoCamera')
cam_auto.lens = 50.0
cam_auto.sensor_width = 36.0
cam_auto.clip_end = 1000.0
ob_auto_camera = bpy.data.objects.new('AutoCamera', cam_auto)
scene.collection.objects.link(ob_auto_camera)
ob_auto_camera.location = (11.0091, -10.5709, 7.04727)
ob_auto_camera.rotation_euler = (1.09748, -7.21219e-08, 0.694738)
scene.camera = ob_auto_camera
light_auto_sun = bpy.data.lights.new('AutoSun', 'SUN')
light_auto_sun.energy = 3.0
light_auto_sun.angle = 0.0523599
ob_auto_sun = bpy.data.objects.new('AutoSun', light_auto_sun)
scene.collection.objects.link(ob_auto_sun)
ob_auto_sun.rotation_euler = (0.872665, 0.174533, 0.523599)
bpy.context.view_layer.update()

